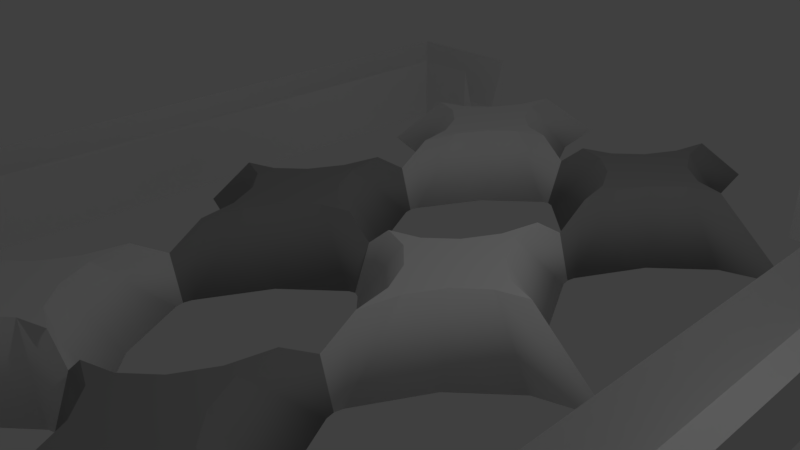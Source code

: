 # Source: matrix3x2.blend  (saved by Blender 2.79.0; exported with 4.5.12 LTS)
import bpy
from mathutils import Matrix  # noqa: F401  (used for matrix-valued properties, if any)

bpy.ops.wm.read_factory_settings(use_empty=True)
scene = bpy.context.scene
scene.name = 'Scene'

# ---- collections
col_collection_1 = bpy.data.collections.new('Collection 1'); scene.collection.children.link(col_collection_1)

# ---- materials (node trees are filled in below, after node groups)
mat_diamond1 = bpy.data.materials.new('Diamond1')
mat_diamond1.alpha_threshold = 0.0
mat_diamond1.use_transparent_shadow = False
mat_diamond1.roughness = 0.5
mat_diamond2 = bpy.data.materials.new('Diamond2')
mat_diamond2.alpha_threshold = 0.0
mat_diamond2.use_transparent_shadow = False
mat_diamond2.diffuse_color = (0.3588, 0.3588, 0.3588, 1.0)
mat_diamond2.roughness = 0.5
mat_beam = bpy.data.materials.new('Beam')
mat_beam.alpha_threshold = 0.0
mat_beam.use_transparent_shadow = False
mat_beam.roughness = 0.5

# ---- material node trees

# ---- world
world_world = bpy.data.worlds.new('World'); scene.world = world_world
world_world.color = (0.05088, 0.05088, 0.05088)
world_world.use_sun_shadow = False
world_world.sun_shadow_jitter_overblur = 0.0
world_world.cycles.sampling_method = 'MANUAL'

# ---- cameras
cam_camera = bpy.data.cameras.new('Camera')
cam_camera.clip_end = 100.0
cam_camera.lens = 35.0
cam_camera.sensor_width = 32.0
cam_camera.sensor_height = 18.0
cam_camera.ortho_scale = 7.314
cam_camera.dof.focus_distance = 0.0
cam_camera.dof.aperture_fstop = 128.0

# ---- lights
light_lamp = bpy.data.lights.new('Lamp', 'POINT')
light_lamp.transmission_factor = 0.0
light_lamp.cutoff_distance = 30.0
light_lamp.energy = 100.0
light_lamp.shadow_buffer_clip_start = 1.001
light_lamp.shadow_soft_size = 0.1
light_lamp.shadow_maximum_resolution = 0.006
light_lamp.use_absolute_resolution = True

# ---- meshes
me_cube_002 = bpy.data.meshes.new('Cube.002')
me_cube_002.from_pydata([(0.75, -4.0, -0.4793), (-1.5, -7.0, -0.4793), (-0.08562, -4.284, -0.4793), (-0.7914, -4.945, -0.4793), (-1.287, -5.886, -0.4793), (-1.5, -5.504, 0.4793), (-0.3722, -4.0, 0.4793), (-1.393, -4.945, 0.4793), (-1.145, -4.473, 0.4793), (-0.791, -4.142, 0.4793), (-1.5, -7.0, -0.4793), (-3.75, -4.0, -0.4793), (-1.713, -5.886, -0.4793), (-2.209, -4.945, -0.4793), (-2.914, -4.284, -0.4793), (-2.628, -4.0, 0.4793), (-1.5, -5.504, 0.4793), (-2.209, -4.142, 0.4793), (-1.855, -4.474, 0.4793), (-1.607, -4.945, 0.4793), (-1.5, -1.0, -0.4793), (0.75, -4.0, -0.4793), (-1.287, -2.114, -0.4793), (-0.7911, -3.055, -0.4793), (-0.08551, -3.716, -0.4793), (-0.3722, -4.0, 0.4793), (-1.5, -2.496, 0.4793), (-0.791, -3.857, 0.4793), (-1.145, -3.526, 0.4793), (-1.393, -3.055, 0.4793), (-3.75, -4.0, -0.4793), (-1.5, -1.0, -0.4793), (-2.914, -3.716, -0.4793), (-2.209, -3.055, -0.4793), (-1.713, -2.114, -0.4793), (-1.5, -2.496, 0.4793), (-2.628, -4.0, 0.4793), (-1.607, -3.055, 0.4793), (-1.855, -3.526, 0.4793), (-2.209, -3.858, 0.4793), (0.75, 1.192e-07, -0.4793), (-1.5, -3.0, -0.4793), (-0.08562, -0.2841, -0.4793), (-0.7914, -0.9451, -0.4793), (-1.287, -1.886, -0.4793), (-1.5, -1.504, 0.4793), (-0.3722, 5.96e-08, 0.4793), (-1.393, -0.9453, 0.4793), (-1.145, -0.4736, 0.4793), (-0.791, -0.1424, 0.4793), (-1.5, -3.0, -0.4793), (-3.75, 0.0, -0.4793), (-1.713, -1.886, -0.4793), (-2.209, -0.9447, -0.4793), (-2.914, -0.284, -0.4793), (-2.628, 0.0, 0.4793), (-1.5, -1.504, 0.4793), (-2.209, -0.1424, 0.4793), (-1.855, -0.4738, 0.4793), (-1.607, -0.9454, 0.4793), (-1.5, 3.0, -0.4793), (0.75, 1.192e-07, -0.4793), (-1.287, 1.886, -0.4793), (-0.7911, 0.9447, -0.4793), (-0.08551, 0.284, -0.4793), (-0.3722, 5.96e-08, 0.4793), (-1.5, 1.504, 0.4793), (-0.791, 0.1424, 0.4793), (-1.145, 0.4738, 0.4793), (-1.393, 0.9454, 0.4793), (-3.75, 0.0, -0.4793), (-1.5, 3.0, -0.4793), (-2.914, 0.2841, -0.4793), (-2.209, 0.9451, -0.4793), (-1.713, 1.886, -0.4793), (-1.5, 1.504, 0.4793), (-2.628, 0.0, 0.4793), (-1.607, 0.9453, 0.4793), (-1.855, 0.4736, 0.4793), (-2.209, 0.1424, 0.4793), (0.75, 4.0, -0.4793), (-1.5, 1.0, -0.4793), (-0.08562, 3.716, -0.4793), (-0.7914, 3.055, -0.4793), (-1.287, 2.114, -0.4793), (-1.5, 2.496, 0.4793), (-0.3722, 4.0, 0.4793), (-1.393, 3.055, 0.4793), (-1.145, 3.526, 0.4793), (-0.791, 3.858, 0.4793), (-1.5, 1.0, -0.4793), (-3.75, 4.0, -0.4793), (-1.713, 2.114, -0.4793), (-2.209, 3.055, -0.4793), (-2.914, 3.716, -0.4793), (-2.628, 4.0, 0.4793), (-1.5, 2.496, 0.4793), (-2.209, 3.857, 0.4793), (-1.855, 3.526, 0.4793), (-1.607, 3.055, 0.4793), (-1.5, 7.0, -0.4793), (0.75, 4.0, -0.4793), (-1.287, 5.886, -0.4793), (-0.7911, 4.945, -0.4793), (-0.08551, 4.284, -0.4793), (-0.3722, 4.0, 0.4793), (-1.5, 5.504, 0.4793), (-0.791, 4.142, 0.4793), (-1.145, 4.474, 0.4793), (-1.393, 4.945, 0.4793), (-3.75, 4.0, -0.4793), (-1.5, 7.0, -0.4793), (-2.914, 4.284, -0.4793), (-2.209, 4.945, -0.4793), (-1.713, 5.886, -0.4793), (-1.5, 5.504, 0.4793), (-2.628, 4.0, 0.4793), (-1.607, 4.945, 0.4793), (-1.855, 4.473, 0.4793), (-2.209, 4.142, 0.4793), (3.75, -4.0, -0.4793), (1.5, -7.0, -0.4793), (2.914, -4.284, -0.4793), (2.209, -4.945, -0.4793), (1.713, -5.886, -0.4793), (1.5, -5.504, 0.4793), (2.628, -4.0, 0.4793), (1.607, -4.945, 0.4793), (1.855, -4.473, 0.4793), (2.209, -4.142, 0.4793), (1.5, -7.0, -0.4793), (-0.75, -4.0, -0.4793), (1.287, -5.886, -0.4793), (0.7911, -4.945, -0.4793), (0.08551, -4.284, -0.4793), (0.3722, -4.0, 0.4793), (1.5, -5.504, 0.4793), (0.791, -4.142, 0.4793), (1.145, -4.474, 0.4793), (1.393, -4.945, 0.4793), (1.5, -1.0, -0.4793), (3.75, -4.0, -0.4793), (1.713, -2.114, -0.4793), (2.209, -3.055, -0.4793), (2.914, -3.716, -0.4793), (2.628, -4.0, 0.4793), (1.5, -2.496, 0.4793), (2.209, -3.857, 0.4793), (1.855, -3.526, 0.4793), (1.607, -3.055, 0.4793), (-0.75, -4.0, -0.4793), (1.5, -1.0, -0.4793), (0.08562, -3.716, -0.4793), (0.7914, -3.055, -0.4793), (1.287, -2.114, -0.4793), (1.5, -2.496, 0.4793), (0.3722, -4.0, 0.4793), (1.393, -3.055, 0.4793), (1.145, -3.526, 0.4793), (0.791, -3.858, 0.4793), (3.75, 4.768e-07, -0.4793), (1.5, -3.0, -0.4793), (2.914, -0.2841, -0.4793), (2.209, -0.9451, -0.4793), (1.713, -1.886, -0.4793), (1.5, -1.504, 0.4793), (2.628, 2.384e-07, 0.4793), (1.607, -0.9453, 0.4793), (1.855, -0.4736, 0.4793), (2.209, -0.1424, 0.4793), (1.5, -3.0, -0.4793), (-0.75, 5.96e-08, -0.4793), (1.287, -1.886, -0.4793), (0.7911, -0.9447, -0.4793), (0.08551, -0.284, -0.4793), (0.3722, 1.192e-07, 0.4793), (1.5, -1.504, 0.4793), (0.791, -0.1424, 0.4793), (1.145, -0.4738, 0.4793), (1.393, -0.9454, 0.4793), (1.5, 3.0, -0.4793), (3.75, 4.768e-07, -0.4793), (1.713, 1.886, -0.4793), (2.209, 0.9447, -0.4793), (2.914, 0.284, -0.4793), (2.628, 2.384e-07, 0.4793), (1.5, 1.504, 0.4793), (2.209, 0.1424, 0.4793), (1.855, 0.4738, 0.4793), (1.607, 0.9454, 0.4793), (-0.75, 5.96e-08, -0.4793), (1.5, 3.0, -0.4793), (0.08562, 0.2841, -0.4793), (0.7914, 0.9451, -0.4793), (1.287, 1.886, -0.4793), (1.5, 1.504, 0.4793), (0.3722, 1.192e-07, 0.4793), (1.393, 0.9453, 0.4793), (1.145, 0.4736, 0.4793), (0.791, 0.1424, 0.4793), (3.75, 4.0, -0.4793), (1.5, 1.0, -0.4793), (2.914, 3.716, -0.4793), (2.209, 3.055, -0.4793), (1.713, 2.114, -0.4793), (1.5, 2.496, 0.4793), (2.628, 4.0, 0.4793), (1.607, 3.055, 0.4793), (1.855, 3.526, 0.4793), (2.209, 3.858, 0.4793), (1.5, 1.0, -0.4793), (-0.75, 4.0, -0.4793), (1.287, 2.114, -0.4793), (0.7911, 3.055, -0.4793), (0.08551, 3.716, -0.4793), (0.3722, 4.0, 0.4793), (1.5, 2.496, 0.4793), (0.791, 3.857, 0.4793), (1.145, 3.526, 0.4793), (1.393, 3.055, 0.4793), (1.5, 7.0, -0.4793), (3.75, 4.0, -0.4793), (1.713, 5.886, -0.4793), (2.209, 4.945, -0.4793), (2.914, 4.284, -0.4793), (2.628, 4.0, 0.4793), (1.5, 5.504, 0.4793), (2.209, 4.142, 0.4793), (1.855, 4.474, 0.4793), (1.607, 4.945, 0.4793), (-0.75, 4.0, -0.4793), (1.5, 7.0, -0.4793), (0.08562, 4.284, -0.4793), (0.7914, 4.945, -0.4793), (1.287, 5.886, -0.4793), (1.5, 5.504, 0.4793), (0.3722, 4.0, 0.4793), (1.393, 4.945, 0.4793), (1.145, 4.473, 0.4793), (0.791, 4.142, 0.4793)], [], [(21, 25, 6, 0), (31, 35, 26, 20), (35, 37, 38, 39, 36, 15, 17, 18, 19, 16, 5, 7, 8, 9, 6, 25, 27, 28, 29, 26), (1, 5, 16, 10), (11, 15, 36, 30), (0, 6, 9, 2), (2, 9, 8, 3), (3, 8, 7, 4), (4, 7, 5, 1), (15, 11, 14, 17), (17, 14, 13, 18), (18, 13, 12, 19), (19, 12, 10, 16), (35, 31, 34, 37), (37, 34, 33, 38), (38, 33, 32, 39), (39, 32, 30, 36), (25, 21, 24, 27), (27, 24, 23, 28), (28, 23, 22, 29), (29, 22, 20, 26), (10, 12, 13, 14, 11, 30, 32, 33, 34, 31, 20, 22, 23, 24, 21, 0, 2, 3, 4, 1), (61, 65, 46, 40), (71, 75, 66, 60), (75, 77, 78, 79, 76, 55, 57, 58, 59, 56, 45, 47, 48, 49, 46, 65, 67, 68, 69, 66), (41, 45, 56, 50), (51, 55, 76, 70), (40, 46, 49, 42), (42, 49, 48, 43), (43, 48, 47, 44), (44, 47, 45, 41), (55, 51, 54, 57), (57, 54, 53, 58), (58, 53, 52, 59), (59, 52, 50, 56), (75, 71, 74, 77), (77, 74, 73, 78), (78, 73, 72, 79), (79, 72, 70, 76), (65, 61, 64, 67), (67, 64, 63, 68), (68, 63, 62, 69), (69, 62, 60, 66), (50, 52, 53, 54, 51, 70, 72, 73, 74, 71, 60, 62, 63, 64, 61, 40, 42, 43, 44, 41), (101, 105, 86, 80), (111, 115, 106, 100), (115, 117, 118, 119, 116, 95, 97, 98, 99, 96, 85, 87, 88, 89, 86, 105, 107, 108, 109, 106), (81, 85, 96, 90), (91, 95, 116, 110), (80, 86, 89, 82), (82, 89, 88, 83), (83, 88, 87, 84), (84, 87, 85, 81), (95, 91, 94, 97), (97, 94, 93, 98), (98, 93, 92, 99), (99, 92, 90, 96), (115, 111, 114, 117), (117, 114, 113, 118), (118, 113, 112, 119), (119, 112, 110, 116), (105, 101, 104, 107), (107, 104, 103, 108), (108, 103, 102, 109), (109, 102, 100, 106), (90, 92, 93, 94, 91, 110, 112, 113, 114, 111, 100, 102, 103, 104, 101, 80, 82, 83, 84, 81), (141, 145, 126, 120), (151, 155, 146, 140), (155, 157, 158, 159, 156, 135, 137, 138, 139, 136, 125, 127, 128, 129, 126, 145, 147, 148, 149, 146), (121, 125, 136, 130), (131, 135, 156, 150), (120, 126, 129, 122), (122, 129, 128, 123), (123, 128, 127, 124), (124, 127, 125, 121), (135, 131, 134, 137), (137, 134, 133, 138), (138, 133, 132, 139), (139, 132, 130, 136), (155, 151, 154, 157), (157, 154, 153, 158), (158, 153, 152, 159), (159, 152, 150, 156), (145, 141, 144, 147), (147, 144, 143, 148), (148, 143, 142, 149), (149, 142, 140, 146), (130, 132, 133, 134, 131, 150, 152, 153, 154, 151, 140, 142, 143, 144, 141, 120, 122, 123, 124, 121), (181, 185, 166, 160), (191, 195, 186, 180), (195, 197, 198, 199, 196, 175, 177, 178, 179, 176, 165, 167, 168, 169, 166, 185, 187, 188, 189, 186), (161, 165, 176, 170), (171, 175, 196, 190), (160, 166, 169, 162), (162, 169, 168, 163), (163, 168, 167, 164), (164, 167, 165, 161), (175, 171, 174, 177), (177, 174, 173, 178), (178, 173, 172, 179), (179, 172, 170, 176), (195, 191, 194, 197), (197, 194, 193, 198), (198, 193, 192, 199), (199, 192, 190, 196), (185, 181, 184, 187), (187, 184, 183, 188), (188, 183, 182, 189), (189, 182, 180, 186), (170, 172, 173, 174, 171, 190, 192, 193, 194, 191, 180, 182, 183, 184, 181, 160, 162, 163, 164, 161), (221, 225, 206, 200), (231, 235, 226, 220), (235, 237, 238, 239, 236, 215, 217, 218, 219, 216, 205, 207, 208, 209, 206, 225, 227, 228, 229, 226), (201, 205, 216, 210), (211, 215, 236, 230), (200, 206, 209, 202), (202, 209, 208, 203), (203, 208, 207, 204), (204, 207, 205, 201), (215, 211, 214, 217), (217, 214, 213, 218), (218, 213, 212, 219), (219, 212, 210, 216), (235, 231, 234, 237), (237, 234, 233, 238), (238, 233, 232, 239), (239, 232, 230, 236), (225, 221, 224, 227), (227, 224, 223, 228), (228, 223, 222, 229), (229, 222, 220, 226), (210, 212, 213, 214, 211, 230, 232, 233, 234, 231, 220, 222, 223, 224, 221, 200, 202, 203, 204, 201)])
me_cube_002.polygons.foreach_set('use_smooth', [1, 1, 0, 1, 1, 1, 1, 1, 1, 1, 1, 1, 1, 1, 1, 1, 1, 1, 1, 1, 1, 1, 1, 1, 0, 1, 1, 1, 1, 1, 1, 1, 1, 1, 1, 1, 1, 1, 1, 1, 1, 1, 1, 1, 1, 1, 0, 1, 1, 1, 1, 1, 1, 1, 1, 1, 1, 1, 1, 1, 1, 1, 1, 1, 1, 1, 1, 1, 0, 1, 1, 1, 1, 1, 1, 1, 1, 1, 1, 1, 1, 1, 1, 1, 1, 1, 1, 1, 1, 1, 0, 1, 1, 1, 1, 1, 1, 1, 1, 1, 1, 1, 1, 1, 1, 1, 1, 1, 1, 1, 1, 1, 0, 1, 1, 1, 1, 1, 1, 1, 1, 1, 1, 1, 1, 1, 1, 1, 1, 1, 1, 1])
me_cube_002.polygons.foreach_set('material_index', [0, 0, 0, 0, 0, 0, 0, 0, 0, 0, 0, 0, 0, 0, 0, 0, 0, 0, 0, 0, 0, 0, 1, 1, 1, 1, 1, 1, 1, 1, 1, 1, 1, 1, 1, 1, 1, 1, 1, 1, 1, 1, 1, 1, 0, 0, 0, 0, 0, 0, 0, 0, 0, 0, 0, 0, 0, 0, 0, 0, 0, 0, 0, 0, 0, 0, 1, 1, 1, 1, 1, 1, 1, 1, 1, 1, 1, 1, 1, 1, 1, 1, 1, 1, 1, 1, 1, 1, 0, 0, 0, 0, 0, 0, 0, 0, 0, 0, 0, 0, 0, 0, 0, 0, 0, 0, 0, 0, 0, 0, 1, 1, 1, 1, 1, 1, 1, 1, 1, 1, 1, 1, 1, 1, 1, 1, 1, 1, 1, 1, 1, 1])
me_cube_002.materials.append(mat_diamond1)
me_cube_002.materials.append(mat_diamond2)
me_cube_002.use_remesh_preserve_volume = False
me_cube_002.use_remesh_preserve_attributes = False
me_cube_002.use_mirror_vertex_groups = False
me_cube_002.update()
me_cube_001 = bpy.data.meshes.new('Cube.001')
me_cube_001.from_pydata([(-5.253, -6.276, -0.4152), (-4.99, -6.012, -0.2385), (-5.253, 6.276, -0.4152), (-4.99, 6.012, -0.2385), (-4.184, -6.276, -0.4152), (-4.184, -6.276, 0.6538), (-4.184, 6.276, -0.4152), (-4.184, 6.012, -0.2385), (-4.184, -5.207, -0.4152), (-4.184, 5.207, -0.4152), (-4.184, 5.207, 0.6538), (-4.184, -5.207, 0.6538), (-3.198, 6.012, -0.2385), (-3.184, 6.276, -0.4152), (-3.184, 5.207, -0.4152), (-3.198, -5.471, -0.2385), (-3.198, -6.012, -0.2385), (-3.184, -6.276, -0.4152), (-3.184, -5.207, -0.4152), (-3.198, 5.471, -0.2385), (-5.253, -6.276, 0.6538), (-5.253, 6.276, 0.6538), (-4.184, 6.276, 0.6538), (-4.184, -6.012, -0.2385), (-4.448, 5.471, -0.2385), (-4.448, -5.471, -0.2385), (-3.184, -5.207, 0.6538), (-3.184, -6.276, 0.6538), (-3.184, 6.276, 0.6538), (-3.184, 5.207, 0.6538), (5.253, 6.276, -0.4152), (4.99, 6.012, -0.2385), (5.253, -6.276, -0.4152), (4.99, -6.012, -0.2385), (4.184, 6.276, -0.4152), (4.184, 6.276, 0.6538), (4.184, -6.276, -0.4152), (4.184, -6.012, -0.2385), (4.184, 5.207, -0.4152), (4.184, -5.207, -0.4152), (4.184, -5.207, 0.6538), (4.184, 5.207, 0.6538), (3.198, -6.012, -0.2385), (3.184, -6.276, -0.4152), (3.184, -5.207, -0.4152), (3.198, 5.471, -0.2385), (3.198, 6.012, -0.2385), (3.184, 6.276, -0.4152), (3.184, 5.207, -0.4152), (3.198, -5.471, -0.2385), (5.253, 6.276, 0.6538), (5.253, -6.276, 0.6538), (4.184, -6.276, 0.6538), (4.184, 6.012, -0.2385), (4.448, -5.471, -0.2385), (4.448, 5.471, -0.2385), (3.184, 5.207, 0.6538), (3.184, 6.276, 0.6538), (3.184, -6.276, 0.6538), (3.184, -5.207, 0.6538)], [], [(0, 20, 21, 2), (2, 21, 22, 6), (9, 6, 13, 14), (4, 5, 20, 0), (2, 6, 9, 8, 4, 0), (7, 3, 1, 23, 25, 24), (5, 4, 17, 27), (9, 10, 11, 8), (10, 9, 14, 29), (7, 24, 19, 12), (4, 8, 18, 17), (25, 23, 16, 15), (8, 11, 26, 18), (6, 22, 28, 13), (1, 3, 21, 20), (3, 7, 22, 21), (23, 1, 20, 5), (24, 25, 11, 10), (16, 23, 5, 27), (19, 24, 10, 29), (7, 12, 28, 22), (25, 15, 26, 11), (29, 14, 19), (13, 28, 12), (14, 13, 12, 19), (18, 26, 15), (27, 17, 16), (17, 18, 15, 16), (30, 50, 51, 32), (32, 51, 52, 36), (39, 36, 43, 44), (34, 35, 50, 30), (32, 36, 39, 38, 34, 30), (37, 33, 31, 53, 55, 54), (35, 34, 47, 57), (39, 40, 41, 38), (40, 39, 44, 59), (37, 54, 49, 42), (34, 38, 48, 47), (55, 53, 46, 45), (38, 41, 56, 48), (36, 52, 58, 43), (31, 33, 51, 50), (33, 37, 52, 51), (53, 31, 50, 35), (54, 55, 41, 40), (46, 53, 35, 57), (49, 54, 40, 59), (37, 42, 58, 52), (55, 45, 56, 41), (59, 44, 49), (43, 58, 42), (44, 43, 42, 49), (48, 56, 45), (57, 47, 46), (47, 48, 45, 46)])
_uv = me_cube_001.uv_layers.new(name='UVMap')
_uv.uv.foreach_set('vector', [0.0, 0.0, 0.0, 0.0, 0.0, 1.0, 0.0, 1.0, 0.0, 1.0, 0.0, 1.0, 0.5167, 1.0, 0.5167, 1.0, 0.5167, 0.875, 0.5167, 1.0, 1.0, 1.0, 1.0, 0.875, 0.5167, 0.0, 0.5167, 0.0, 0.0, 0.0, 0.0, 0.0, 0.0, 1.0, 0.5167, 1.0, 0.5167, 0.875, 0.5167, 0.125, 0.5167, 0.0, 0.0, 0.0, 0.5167, 0.9692, 0.1275, 0.9692, 0.1275, 0.03084, 0.5167, 0.03084, 0.3892, 0.09416, 0.3892, 0.9058, 0.5167, 0.0, 0.5167, 0.0, 1.0, 0.0, 1.0, 0.0, 0.5167, 0.875, 0.5167, 0.875, 0.5167, 0.125, 0.5167, 0.125, 0.5167, 0.875, 0.5167, 0.875, 1.0, 0.875, 1.0, 0.875, 0.5167, 0.9692, 0.3892, 0.9058, 0.9934, 0.9058, 0.9934, 0.9692, 0.5167, 0.0, 0.5167, 0.125, 1.0, 0.125, 1.0, 0.0, 0.3892, 0.09416, 0.5167, 0.03084, 0.9934, 0.03084, 0.9934, 0.09416, 0.5167, 0.125, 0.5167, 0.125, 1.0, 0.125, 1.0, 0.125, 0.5167, 1.0, 0.5167, 1.0, 1.0, 1.0, 1.0, 1.0, 0.1275, 0.03084, 0.1275, 0.9692, 0.0, 1.0, 0.0, 0.0, 0.1275, 0.9692, 0.5167, 0.9692, 0.5167, 1.0, 0.0, 1.0, 0.5167, 0.03084, 0.1275, 0.03084, 0.0, 0.0, 0.5167, 0.0, 0.3892, 0.9058, 0.3892, 0.09416, 0.5167, 0.125, 0.5167, 0.875, 0.9934, 0.03084, 0.5167, 0.03084, 0.5167, 0.0, 1.0, 0.0, 0.9934, 0.9058, 0.3892, 0.9058, 0.5167, 0.875, 1.0, 0.875, 0.5167, 0.9692, 0.9934, 0.9692, 1.0, 1.0, 0.5167, 1.0, 0.3892, 0.09416, 0.9934, 0.09416, 1.0, 0.125, 0.5167, 0.125, 1.0, 0.875, 1.0, 0.875, 0.9934, 0.9058, 1.0, 1.0, 1.0, 1.0, 0.9934, 0.9692, 1.0, 0.875, 1.0, 1.0, 0.9934, 0.9692, 0.9934, 0.9058, 1.0, 0.125, 1.0, 0.125, 0.9934, 0.09416, 1.0, 0.0, 1.0, 0.0, 0.9934, 0.03084, 1.0, 0.0, 1.0, 0.125, 0.9934, 0.09416, 0.9934, 0.03084, 0.0, 0.0, 0.0, 0.0, 0.0, 1.0, 0.0, 1.0, 0.0, 1.0, 0.0, 1.0, 0.5167, 1.0, 0.5167, 1.0, 0.5167, 0.875, 0.5167, 1.0, 1.0, 1.0, 1.0, 0.875, 0.5167, 0.0, 0.5167, 0.0, 0.0, 0.0, 0.0, 0.0, 0.0, 1.0, 0.5167, 1.0, 0.5167, 0.875, 0.5167, 0.125, 0.5167, 0.0, 0.0, 0.0, 0.5167, 0.9692, 0.1275, 0.9692, 0.1275, 0.03084, 0.5167, 0.03084, 0.3892, 0.09416, 0.3892, 0.9058, 0.5167, 0.0, 0.5167, 0.0, 1.0, 0.0, 1.0, 0.0, 0.5167, 0.875, 0.5167, 0.875, 0.5167, 0.125, 0.5167, 0.125, 0.5167, 0.875, 0.5167, 0.875, 1.0, 0.875, 1.0, 0.875, 0.5167, 0.9692, 0.3892, 0.9058, 0.9934, 0.9058, 0.9934, 0.9692, 0.5167, 0.0, 0.5167, 0.125, 1.0, 0.125, 1.0, 0.0, 0.3892, 0.09416, 0.5167, 0.03084, 0.9934, 0.03084, 0.9934, 0.09416, 0.5167, 0.125, 0.5167, 0.125, 1.0, 0.125, 1.0, 0.125, 0.5167, 1.0, 0.5167, 1.0, 1.0, 1.0, 1.0, 1.0, 0.1275, 0.03084, 0.1275, 0.9692, 0.0, 1.0, 0.0, 0.0, 0.1275, 0.9692, 0.5167, 0.9692, 0.5167, 1.0, 0.0, 1.0, 0.5167, 0.03084, 0.1275, 0.03084, 0.0, 0.0, 0.5167, 0.0, 0.3892, 0.9058, 0.3892, 0.09416, 0.5167, 0.125, 0.5167, 0.875, 0.9934, 0.03084, 0.5167, 0.03084, 0.5167, 0.0, 1.0, 0.0, 0.9934, 0.9058, 0.3892, 0.9058, 0.5167, 0.875, 1.0, 0.875, 0.5167, 0.9692, 0.9934, 0.9692, 1.0, 1.0, 0.5167, 1.0, 0.3892, 0.09416, 0.9934, 0.09416, 1.0, 0.125, 0.5167, 0.125, 1.0, 0.875, 1.0, 0.875, 0.9934, 0.9058, 1.0, 1.0, 1.0, 1.0, 0.9934, 0.9692, 1.0, 0.875, 1.0, 1.0, 0.9934, 0.9692, 0.9934, 0.9058, 1.0, 0.125, 1.0, 0.125, 0.9934, 0.09416, 1.0, 0.0, 1.0, 0.0, 0.9934, 0.03084, 1.0, 0.0, 1.0, 0.125, 0.9934, 0.09416, 0.9934, 0.03084])
me_cube_001.materials.append(mat_beam)
me_cube_001.use_remesh_preserve_volume = False
me_cube_001.use_remesh_preserve_attributes = False
me_cube_001.use_mirror_vertex_groups = False
me_cube_001.update()

# ---- objects
ob_cube_001 = bpy.data.objects.new('Cube.001', me_cube_002)
ob_cube = bpy.data.objects.new('Cube', me_cube_001)
ob_lamp = bpy.data.objects.new('Lamp', light_lamp)
ob_camera = bpy.data.objects.new('Camera', cam_camera)

# ---- transforms, parenting, visibility, modifiers, constraints
ob_cube_001.location = (0.0, 0.0, 0.0)
ob_cube_001.lineart.crease_threshold = 0.0
ob_cube.location = (0.0, 0.0, 0.0)
ob_cube.lineart.crease_threshold = 0.0
ob_lamp.location = (4.076, 1.005, 5.904)
ob_lamp.rotation_euler = (0.6503, 0.05522, 1.866)
ob_lamp.lock_rotations_4d = False
ob_lamp.empty_display_type = 'ARROWS'
ob_lamp.color = (0.0, 0.0, 0.0, 0.0)
ob_lamp.lineart.crease_threshold = 0.0
ob_camera.location = (7.481, -6.508, 5.344)
ob_camera.rotation_euler = (1.109, 0.0, 0.8149)
ob_camera.lock_rotations_4d = False
ob_camera.empty_display_type = 'ARROWS'
ob_camera.color = (0.0, 0.0, 0.0, 0.0)
ob_camera.display_type = 'WIRE'
ob_camera.lineart.crease_threshold = 0.0

# ---- collection membership
col_collection_1.objects.link(ob_cube_001)
col_collection_1.objects.link(ob_cube)
col_collection_1.objects.link(ob_lamp)
col_collection_1.objects.link(ob_camera)

# ---- scene / render settings (as saved in the file)
scene.camera = ob_camera
scene.frame_start = 1; scene.frame_end = 250; scene.frame_set(1)
scene.render.engine = 'BLENDER_EEVEE_NEXT'
scene.render.resolution_percentage = 50
scene.render.dither_intensity = 0.0
scene.cycles.use_denoising = False
scene.cycles.samples = 128
scene.cycles.sampling_pattern = 'TABULATED_SOBOL'
scene.cycles.use_adaptive_sampling = False
scene.cycles.use_light_tree = False
scene.cycles.blur_glossy = 0.0
scene.cycles.sample_clamp_indirect = 0.0
scene.view_settings.view_transform = 'Standard'
bpy.context.view_layer.update()
